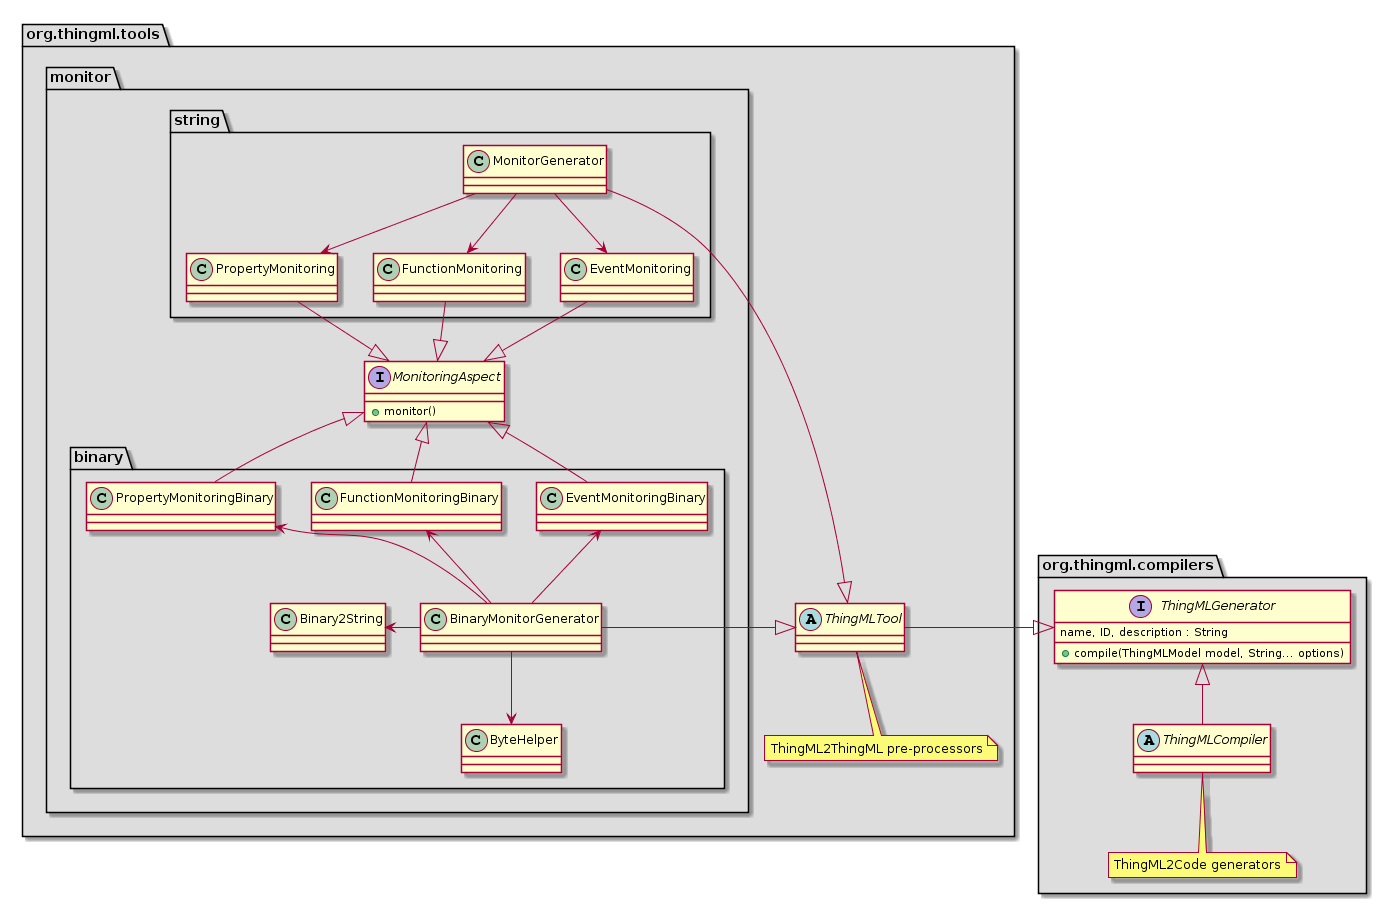

The diagram above was rendered by PlantUML. Its source (embedded in the PNG):
@startuml
namespace org.thingml.compilers #DDDDDD {
interface ThingMLGenerator {
  name, ID, description : String
  +compile(ThingMLModel model, String... options)
}

abstract class ThingMLCompiler {
  
}

note bottom of org.thingml.compilers.ThingMLCompiler
    ThingML2Code generators
end note
}

namespace org.thingml.tools #DDDDDD {
abstract class ThingMLTool {
  
}

note bottom of org.thingml.tools.ThingMLTool
    ThingML2ThingML pre-processors
end note
}

namespace org.thingml.tools.monitor #DDDDDD {

interface MonitoringAspect {
  +monitor()
}


org.thingml.compilers.ThingMLGenerator <|-left- org.thingml.tools.ThingMLTool
org.thingml.compilers.ThingMLGenerator <|-- org.thingml.compilers.ThingMLCompiler



namespace org.thingml.tools.monitor.string #DDDDDD {

class MonitorGenerator {

}
class EventMonitoring {}
class FunctionMonitoring {}
class PropertyMonitoring {}

org.thingml.tools.ThingMLTool <|-left- MonitorGenerator

EventMonitoring <-down- MonitorGenerator
FunctionMonitoring <-down- MonitorGenerator
PropertyMonitoring <-down- MonitorGenerator

org.thingml.tools.monitor.MonitoringAspect <|-up- EventMonitoring
org.thingml.tools.monitor.MonitoringAspect <|-up- FunctionMonitoring
org.thingml.tools.monitor.MonitoringAspect <|-up- PropertyMonitoring
}


namespace org.thingml.tools.monitor.binary #DDDDDD {
class BinaryMonitorGenerator {

}

class EventMonitoringBinary {}
class FunctionMonitoringBinary {}
class PropertyMonitoringBinary {}
org.thingml.tools.ThingMLTool <|-left- BinaryMonitorGenerator
org.thingml.tools.monitor.MonitoringAspect <|-down- EventMonitoringBinary
org.thingml.tools.monitor.MonitoringAspect <|-down- FunctionMonitoringBinary
org.thingml.tools.monitor.MonitoringAspect <|-down- PropertyMonitoringBinary

EventMonitoringBinary <-up- BinaryMonitorGenerator
FunctionMonitoringBinary <-up- BinaryMonitorGenerator
PropertyMonitoringBinary <-up- BinaryMonitorGenerator

class Binary2String {}
class ByteHelper {}

Binary2String <-left- BinaryMonitorGenerator
ByteHelper <-down- BinaryMonitorGenerator
}
}
@enduml